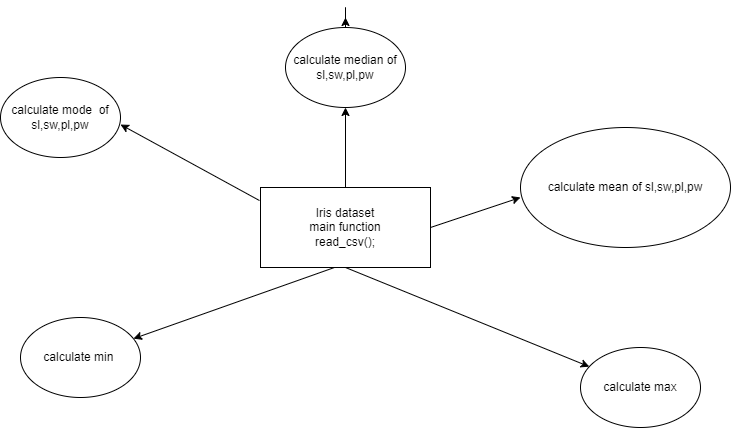

The diagram above was exported from draw.io. Its source (the exported page's mxGraphModel, read from the mxfile embedded in the PNG):
<mxGraphModel dx="880" dy="1584" grid="1" gridSize="10" guides="1" tooltips="1" connect="1" arrows="1" fold="1" page="1" pageScale="1" pageWidth="850" pageHeight="1100" math="0" shadow="0">
  <root>
    <mxCell id="0" />
    <mxCell id="1" parent="0" />
    <mxCell id="8TjPX8mNdDnP9YNelT6d-1" value="Iris dataset &lt;br&gt;main function&lt;br&gt;read_csv();" style="rounded=0;whiteSpace=wrap;html=1;" vertex="1" parent="1">
      <mxGeometry x="320" y="170" width="170" height="80" as="geometry" />
    </mxCell>
    <mxCell id="8TjPX8mNdDnP9YNelT6d-4" value="calculate mean of sl,sw,pl,pw" style="ellipse;whiteSpace=wrap;html=1;" vertex="1" parent="1">
      <mxGeometry x="580" y="110" width="210" height="120" as="geometry" />
    </mxCell>
    <mxCell id="8TjPX8mNdDnP9YNelT6d-5" value="" style="endArrow=classic;html=1;rounded=0;entryX=0;entryY=0.583;entryDx=0;entryDy=0;entryPerimeter=0;exitX=1;exitY=0.5;exitDx=0;exitDy=0;" edge="1" parent="1" source="8TjPX8mNdDnP9YNelT6d-1" target="8TjPX8mNdDnP9YNelT6d-4">
      <mxGeometry width="50" height="50" relative="1" as="geometry">
        <mxPoint x="400" y="260" as="sourcePoint" />
        <mxPoint x="450" y="210" as="targetPoint" />
      </mxGeometry>
    </mxCell>
    <mxCell id="8TjPX8mNdDnP9YNelT6d-16" style="edgeStyle=orthogonalEdgeStyle;rounded=0;orthogonalLoop=1;jettySize=auto;html=1;" edge="1" parent="1" source="8TjPX8mNdDnP9YNelT6d-6">
      <mxGeometry relative="1" as="geometry">
        <mxPoint x="405" as="targetPoint" />
      </mxGeometry>
    </mxCell>
    <mxCell id="8TjPX8mNdDnP9YNelT6d-6" value="calculate median of sl,sw,pl,pw" style="ellipse;whiteSpace=wrap;html=1;" vertex="1" parent="1">
      <mxGeometry x="345" y="10" width="120" height="80" as="geometry" />
    </mxCell>
    <mxCell id="8TjPX8mNdDnP9YNelT6d-7" value="" style="endArrow=classic;html=1;rounded=0;entryX=0.5;entryY=1;entryDx=0;entryDy=0;exitX=0.5;exitY=0;exitDx=0;exitDy=0;" edge="1" parent="1" source="8TjPX8mNdDnP9YNelT6d-1" target="8TjPX8mNdDnP9YNelT6d-6">
      <mxGeometry width="50" height="50" relative="1" as="geometry">
        <mxPoint x="400" y="260" as="sourcePoint" />
        <mxPoint x="450" y="210" as="targetPoint" />
      </mxGeometry>
    </mxCell>
    <mxCell id="8TjPX8mNdDnP9YNelT6d-10" value="calculate mode&amp;nbsp; of sl,sw,pl,pw" style="ellipse;whiteSpace=wrap;html=1;" vertex="1" parent="1">
      <mxGeometry x="60" y="60" width="120" height="80" as="geometry" />
    </mxCell>
    <mxCell id="8TjPX8mNdDnP9YNelT6d-11" value="" style="endArrow=classic;html=1;rounded=0;entryX=1;entryY=0.588;entryDx=0;entryDy=0;entryPerimeter=0;exitX=-0.006;exitY=0.163;exitDx=0;exitDy=0;exitPerimeter=0;" edge="1" parent="1" source="8TjPX8mNdDnP9YNelT6d-1" target="8TjPX8mNdDnP9YNelT6d-10">
      <mxGeometry width="50" height="50" relative="1" as="geometry">
        <mxPoint x="400" y="260" as="sourcePoint" />
        <mxPoint x="450" y="210" as="targetPoint" />
      </mxGeometry>
    </mxCell>
    <mxCell id="8TjPX8mNdDnP9YNelT6d-12" value="calculate min&amp;nbsp;" style="ellipse;whiteSpace=wrap;html=1;" vertex="1" parent="1">
      <mxGeometry x="80" y="300" width="120" height="80" as="geometry" />
    </mxCell>
    <mxCell id="8TjPX8mNdDnP9YNelT6d-13" value="calculate max" style="ellipse;whiteSpace=wrap;html=1;" vertex="1" parent="1">
      <mxGeometry x="640" y="330" width="120" height="80" as="geometry" />
    </mxCell>
    <mxCell id="8TjPX8mNdDnP9YNelT6d-14" value="" style="endArrow=classic;html=1;rounded=0;exitX=0.435;exitY=1;exitDx=0;exitDy=0;exitPerimeter=0;" edge="1" parent="1" source="8TjPX8mNdDnP9YNelT6d-1" target="8TjPX8mNdDnP9YNelT6d-12">
      <mxGeometry width="50" height="50" relative="1" as="geometry">
        <mxPoint x="400" y="260" as="sourcePoint" />
        <mxPoint x="450" y="210" as="targetPoint" />
      </mxGeometry>
    </mxCell>
    <mxCell id="8TjPX8mNdDnP9YNelT6d-15" value="" style="endArrow=classic;html=1;rounded=0;exitX=0.5;exitY=1;exitDx=0;exitDy=0;" edge="1" parent="1" source="8TjPX8mNdDnP9YNelT6d-1" target="8TjPX8mNdDnP9YNelT6d-13">
      <mxGeometry width="50" height="50" relative="1" as="geometry">
        <mxPoint x="400" y="260" as="sourcePoint" />
        <mxPoint x="450" y="210" as="targetPoint" />
      </mxGeometry>
    </mxCell>
  </root>
</mxGraphModel>